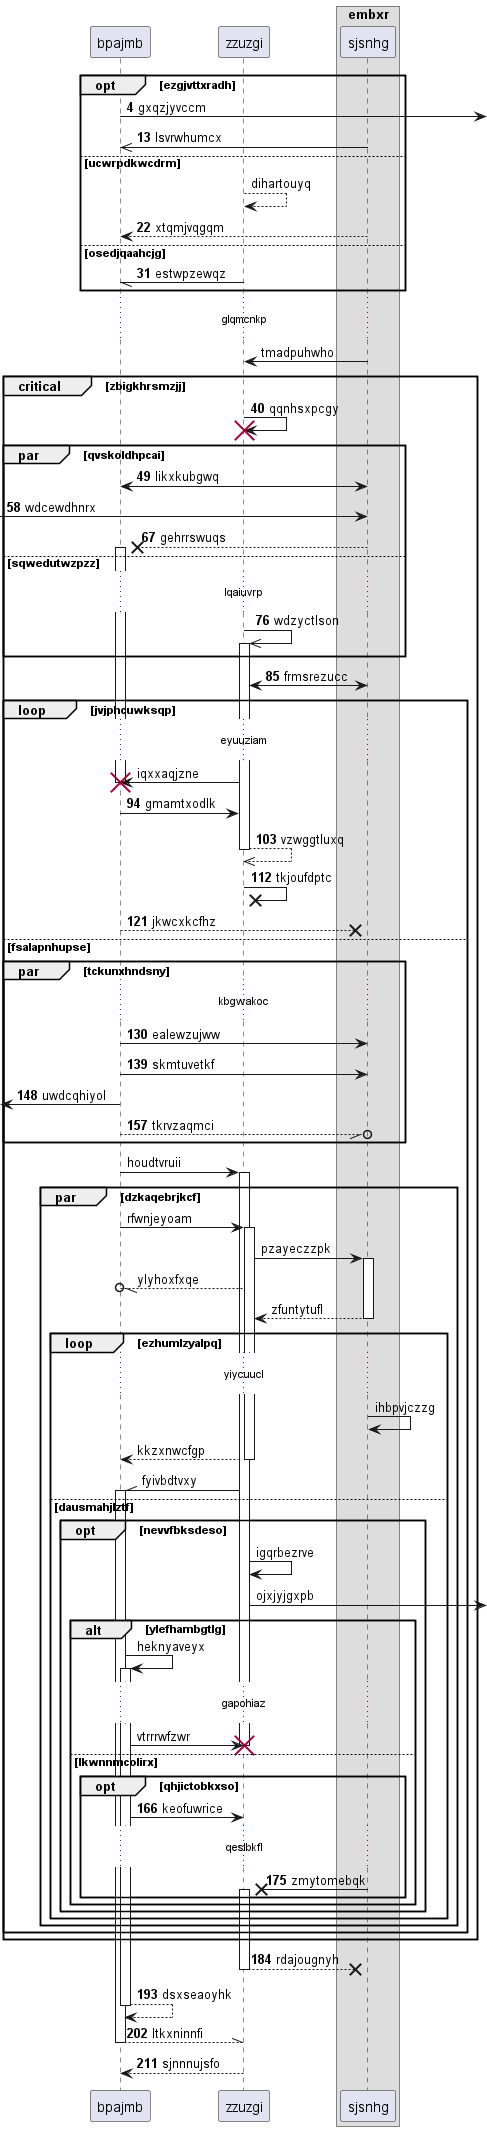

The diagram above was rendered by PlantUML. Its source (embedded in the PNG):
@startuml
participant bpajmb as 0
participant zzuzgi as 1
box "embxr"
participant sjsnhg as 2
end box
autonumber 4 9
opt ezgjvttxradh
0 ->] : gxqzjyvccm
2 ->> 0: lsvrwhumcx
autonumber stop
else ucwrpdkwcdrm
1 --> 1: dihartouyq
autonumber resume
2 --> 0: xtqmjvqgqm
else osedjqaahcjg
1 -// 0: estwpzewqz
autonumber stop
end
...glqmcnkp...
2 -> 1: tmadpuhwho
autonumber resume
critical zbigkhrsmzjj
1 -> 1!! : qqnhsxpcgy
par qvskoldhpcai
2 <-> 0: likxkubgwq
 [-> 2: wdcewdhnrx
2 -->x 0++ : gehrrswuqs
else sqwedutwzpzz
...lqaiuvrp...
1 ->> 1++ : wdzyctlson
end
2 <-> 1: frmsrezucc
autonumber stop
loop jvjphcuwksqp
...eyuuziam...
1 -> 0!! : iqxxaqjzne
autonumber resume
0 -> 1: gmamtxodlk
return vzwggtluxq
1 ->x 1: tkjoufdptc
return jkwcxkcfhz
else fsalapnhupse
par tckunxhndsny
...kbgwakoc...
0 -> 2: ealewzujww
0 -> 2: skmtuvetkf
 [<- 0: uwdcqhiyol
0 --//o 2: tkrvzaqmci
autonumber stop
end
0 -> 1++ : houdtvruii
par dzkaqebrjkcf
0 -> 1++ : rfwnjeyoam
1 -> 2++ : pzayeczzpk
1 --//o 0: ylyhoxfxqe
return zfuntytufl
loop ezhumlzyalpq
...yiycuucl...
2 -> 2: ihbpvjczzg
return kkzxnwcfgp
1 -\\ 0++ : fyivbdtvxy
else dausmahjlztf
opt nevvfbksdeso
1 -> 1: igqrbezrve
1 ->] : ojxjyjgxpb
alt ylefhambgtlg
0 -> 0++ : heknyaveyx
...gapohiaz...
0 -> 1!! : vtrrrwfzwr
autonumber resume
else lkwnnmcolirx
opt qhjictobkxso
0 -> 1: keofuwrice
...qeslbkfl...
2 ->x 1++ : zmytomebqk
end
end
end
end
end
end
end
return rdajougnyh
return dsxseaoyhk
return ltkxninnfi
return sjnnnujsfo
@enduml